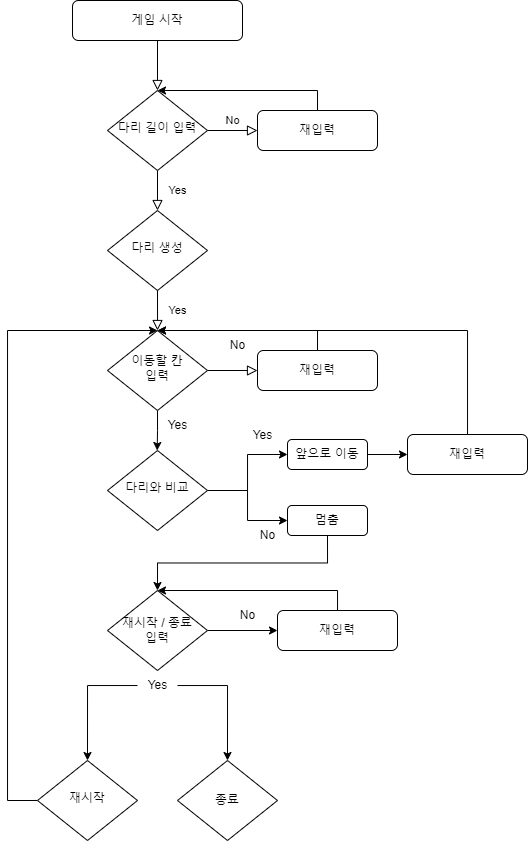

The diagram above was exported from draw.io. Its source (the exported page's mxGraphModel, read from the mxfile embedded in the PNG):
<mxGraphModel dx="941" dy="526" grid="1" gridSize="10" guides="1" tooltips="1" connect="1" arrows="1" fold="1" page="1" pageScale="1" pageWidth="827" pageHeight="1169" math="0" shadow="0">
  <root>
    <mxCell id="WIyWlLk6GJQsqaUBKTNV-0" />
    <mxCell id="WIyWlLk6GJQsqaUBKTNV-1" parent="WIyWlLk6GJQsqaUBKTNV-0" />
    <mxCell id="WIyWlLk6GJQsqaUBKTNV-2" value="" style="rounded=0;html=1;jettySize=auto;orthogonalLoop=1;fontSize=11;endArrow=block;endFill=0;endSize=8;strokeWidth=1;shadow=0;labelBackgroundColor=none;edgeStyle=orthogonalEdgeStyle;" parent="WIyWlLk6GJQsqaUBKTNV-1" source="WIyWlLk6GJQsqaUBKTNV-3" target="WIyWlLk6GJQsqaUBKTNV-6" edge="1">
      <mxGeometry relative="1" as="geometry" />
    </mxCell>
    <mxCell id="WIyWlLk6GJQsqaUBKTNV-3" value="게임 시작" style="rounded=1;whiteSpace=wrap;html=1;fontSize=12;glass=0;strokeWidth=1;shadow=0;" parent="WIyWlLk6GJQsqaUBKTNV-1" vertex="1">
      <mxGeometry x="135" y="80" width="170" height="40" as="geometry" />
    </mxCell>
    <mxCell id="WIyWlLk6GJQsqaUBKTNV-4" value="Yes" style="rounded=0;html=1;jettySize=auto;orthogonalLoop=1;fontSize=11;endArrow=block;endFill=0;endSize=8;strokeWidth=1;shadow=0;labelBackgroundColor=none;edgeStyle=orthogonalEdgeStyle;" parent="WIyWlLk6GJQsqaUBKTNV-1" source="WIyWlLk6GJQsqaUBKTNV-6" target="WIyWlLk6GJQsqaUBKTNV-10" edge="1">
      <mxGeometry y="20" relative="1" as="geometry">
        <mxPoint as="offset" />
        <Array as="points">
          <mxPoint x="220" y="290" />
          <mxPoint x="220" y="290" />
        </Array>
      </mxGeometry>
    </mxCell>
    <mxCell id="WIyWlLk6GJQsqaUBKTNV-5" value="No" style="edgeStyle=orthogonalEdgeStyle;rounded=0;html=1;jettySize=auto;orthogonalLoop=1;fontSize=11;endArrow=block;endFill=0;endSize=8;strokeWidth=1;shadow=0;labelBackgroundColor=none;" parent="WIyWlLk6GJQsqaUBKTNV-1" source="WIyWlLk6GJQsqaUBKTNV-6" target="WIyWlLk6GJQsqaUBKTNV-7" edge="1">
      <mxGeometry y="10" relative="1" as="geometry">
        <mxPoint as="offset" />
      </mxGeometry>
    </mxCell>
    <mxCell id="WIyWlLk6GJQsqaUBKTNV-6" value="다리 길이 입력" style="rhombus;whiteSpace=wrap;html=1;shadow=0;fontFamily=Helvetica;fontSize=12;align=center;strokeWidth=1;spacing=6;spacingTop=-4;" parent="WIyWlLk6GJQsqaUBKTNV-1" vertex="1">
      <mxGeometry x="170" y="170" width="100" height="80" as="geometry" />
    </mxCell>
    <mxCell id="33SA7qaWJzyodF1Va6v6-7" style="edgeStyle=orthogonalEdgeStyle;rounded=0;orthogonalLoop=1;jettySize=auto;html=1;exitX=0.5;exitY=0;exitDx=0;exitDy=0;entryX=0.5;entryY=0;entryDx=0;entryDy=0;" edge="1" parent="WIyWlLk6GJQsqaUBKTNV-1" source="WIyWlLk6GJQsqaUBKTNV-7" target="WIyWlLk6GJQsqaUBKTNV-6">
      <mxGeometry relative="1" as="geometry" />
    </mxCell>
    <mxCell id="WIyWlLk6GJQsqaUBKTNV-7" value="재입력" style="rounded=1;whiteSpace=wrap;html=1;fontSize=12;glass=0;strokeWidth=1;shadow=0;" parent="WIyWlLk6GJQsqaUBKTNV-1" vertex="1">
      <mxGeometry x="320" y="190" width="120" height="40" as="geometry" />
    </mxCell>
    <mxCell id="WIyWlLk6GJQsqaUBKTNV-9" value="Yes" style="edgeStyle=orthogonalEdgeStyle;rounded=0;html=1;jettySize=auto;orthogonalLoop=1;fontSize=11;endArrow=block;endFill=0;endSize=8;strokeWidth=1;shadow=0;labelBackgroundColor=none;exitX=1;exitY=0.5;exitDx=0;exitDy=0;" parent="WIyWlLk6GJQsqaUBKTNV-1" source="33SA7qaWJzyodF1Va6v6-3" target="WIyWlLk6GJQsqaUBKTNV-12" edge="1">
      <mxGeometry x="-1" y="67" relative="1" as="geometry">
        <mxPoint x="-30" y="7" as="offset" />
        <mxPoint x="310" y="330" as="sourcePoint" />
        <Array as="points">
          <mxPoint x="360" y="450" />
          <mxPoint x="360" y="450" />
        </Array>
      </mxGeometry>
    </mxCell>
    <mxCell id="WIyWlLk6GJQsqaUBKTNV-10" value="다리 생성" style="rhombus;whiteSpace=wrap;html=1;shadow=0;fontFamily=Helvetica;fontSize=12;align=center;strokeWidth=1;spacing=6;spacingTop=-4;" parent="WIyWlLk6GJQsqaUBKTNV-1" vertex="1">
      <mxGeometry x="170" y="290" width="100" height="80" as="geometry" />
    </mxCell>
    <mxCell id="33SA7qaWJzyodF1Va6v6-6" style="edgeStyle=orthogonalEdgeStyle;rounded=0;orthogonalLoop=1;jettySize=auto;html=1;exitX=0.5;exitY=0;exitDx=0;exitDy=0;entryX=0.5;entryY=0;entryDx=0;entryDy=0;" edge="1" parent="WIyWlLk6GJQsqaUBKTNV-1" source="WIyWlLk6GJQsqaUBKTNV-12" target="33SA7qaWJzyodF1Va6v6-3">
      <mxGeometry relative="1" as="geometry" />
    </mxCell>
    <mxCell id="WIyWlLk6GJQsqaUBKTNV-12" value="재입력" style="rounded=1;whiteSpace=wrap;html=1;fontSize=12;glass=0;strokeWidth=1;shadow=0;" parent="WIyWlLk6GJQsqaUBKTNV-1" vertex="1">
      <mxGeometry x="320" y="430" width="120" height="40" as="geometry" />
    </mxCell>
    <mxCell id="33SA7qaWJzyodF1Va6v6-0" value="" style="rounded=0;html=1;jettySize=auto;orthogonalLoop=1;fontSize=11;endArrow=block;endFill=0;endSize=8;strokeWidth=1;shadow=0;labelBackgroundColor=none;edgeStyle=orthogonalEdgeStyle;exitX=0.5;exitY=1;exitDx=0;exitDy=0;" edge="1" parent="WIyWlLk6GJQsqaUBKTNV-1" source="WIyWlLk6GJQsqaUBKTNV-10">
      <mxGeometry relative="1" as="geometry">
        <mxPoint x="219.66" y="380" as="sourcePoint" />
        <mxPoint x="220" y="410" as="targetPoint" />
        <Array as="points">
          <mxPoint x="220" y="400" />
          <mxPoint x="220" y="400" />
        </Array>
      </mxGeometry>
    </mxCell>
    <mxCell id="33SA7qaWJzyodF1Va6v6-8" style="edgeStyle=orthogonalEdgeStyle;rounded=0;orthogonalLoop=1;jettySize=auto;html=1;exitX=0.5;exitY=1;exitDx=0;exitDy=0;" edge="1" parent="WIyWlLk6GJQsqaUBKTNV-1" source="33SA7qaWJzyodF1Va6v6-3">
      <mxGeometry relative="1" as="geometry">
        <mxPoint x="219.68965517241372" y="530" as="targetPoint" />
      </mxGeometry>
    </mxCell>
    <mxCell id="33SA7qaWJzyodF1Va6v6-3" value="이동할 칸&lt;br&gt;입력" style="rhombus;whiteSpace=wrap;html=1;shadow=0;fontFamily=Helvetica;fontSize=12;align=center;strokeWidth=1;spacing=6;spacingTop=-4;" vertex="1" parent="WIyWlLk6GJQsqaUBKTNV-1">
      <mxGeometry x="170" y="410" width="100" height="80" as="geometry" />
    </mxCell>
    <mxCell id="33SA7qaWJzyodF1Va6v6-5" value="No" style="text;html=1;align=center;verticalAlign=middle;resizable=0;points=[];autosize=1;strokeColor=none;fillColor=none;" vertex="1" parent="WIyWlLk6GJQsqaUBKTNV-1">
      <mxGeometry x="280" y="410" width="40" height="30" as="geometry" />
    </mxCell>
    <mxCell id="33SA7qaWJzyodF1Va6v6-10" value="Yes" style="text;html=1;align=center;verticalAlign=middle;resizable=0;points=[];autosize=1;strokeColor=none;fillColor=none;" vertex="1" parent="WIyWlLk6GJQsqaUBKTNV-1">
      <mxGeometry x="220" y="490" width="40" height="30" as="geometry" />
    </mxCell>
    <mxCell id="33SA7qaWJzyodF1Va6v6-12" style="edgeStyle=orthogonalEdgeStyle;rounded=0;orthogonalLoop=1;jettySize=auto;html=1;entryX=0;entryY=0.5;entryDx=0;entryDy=0;" edge="1" parent="WIyWlLk6GJQsqaUBKTNV-1" source="33SA7qaWJzyodF1Va6v6-11" target="33SA7qaWJzyodF1Va6v6-13">
      <mxGeometry relative="1" as="geometry">
        <mxPoint x="320" y="540" as="targetPoint" />
        <Array as="points">
          <mxPoint x="310" y="570" />
          <mxPoint x="310" y="534" />
        </Array>
      </mxGeometry>
    </mxCell>
    <mxCell id="33SA7qaWJzyodF1Va6v6-18" style="edgeStyle=orthogonalEdgeStyle;rounded=0;orthogonalLoop=1;jettySize=auto;html=1;" edge="1" parent="WIyWlLk6GJQsqaUBKTNV-1" source="33SA7qaWJzyodF1Va6v6-11">
      <mxGeometry relative="1" as="geometry">
        <mxPoint x="350" y="600" as="targetPoint" />
      </mxGeometry>
    </mxCell>
    <mxCell id="33SA7qaWJzyodF1Va6v6-11" value="다리와 비교" style="rhombus;whiteSpace=wrap;html=1;shadow=0;fontFamily=Helvetica;fontSize=12;align=center;strokeWidth=1;spacing=6;spacingTop=-4;" vertex="1" parent="WIyWlLk6GJQsqaUBKTNV-1">
      <mxGeometry x="170" y="530" width="100" height="80" as="geometry" />
    </mxCell>
    <mxCell id="33SA7qaWJzyodF1Va6v6-30" style="edgeStyle=orthogonalEdgeStyle;rounded=0;orthogonalLoop=1;jettySize=auto;html=1;" edge="1" parent="WIyWlLk6GJQsqaUBKTNV-1" source="33SA7qaWJzyodF1Va6v6-13">
      <mxGeometry relative="1" as="geometry">
        <mxPoint x="470" y="534" as="targetPoint" />
      </mxGeometry>
    </mxCell>
    <mxCell id="33SA7qaWJzyodF1Va6v6-13" value="앞으로 이동" style="rounded=1;whiteSpace=wrap;html=1;" vertex="1" parent="WIyWlLk6GJQsqaUBKTNV-1">
      <mxGeometry x="350" y="519" width="80" height="30" as="geometry" />
    </mxCell>
    <mxCell id="33SA7qaWJzyodF1Va6v6-15" value="Yes" style="text;html=1;align=center;verticalAlign=middle;resizable=0;points=[];autosize=1;strokeColor=none;fillColor=none;" vertex="1" parent="WIyWlLk6GJQsqaUBKTNV-1">
      <mxGeometry x="305" y="500" width="40" height="30" as="geometry" />
    </mxCell>
    <mxCell id="33SA7qaWJzyodF1Va6v6-22" style="edgeStyle=orthogonalEdgeStyle;rounded=0;orthogonalLoop=1;jettySize=auto;html=1;exitX=0.5;exitY=1;exitDx=0;exitDy=0;" edge="1" parent="WIyWlLk6GJQsqaUBKTNV-1" source="33SA7qaWJzyodF1Va6v6-19">
      <mxGeometry relative="1" as="geometry">
        <mxPoint x="220" y="670" as="targetPoint" />
      </mxGeometry>
    </mxCell>
    <mxCell id="33SA7qaWJzyodF1Va6v6-19" value="멈춤" style="rounded=1;whiteSpace=wrap;html=1;" vertex="1" parent="WIyWlLk6GJQsqaUBKTNV-1">
      <mxGeometry x="350" y="585" width="80" height="30" as="geometry" />
    </mxCell>
    <mxCell id="33SA7qaWJzyodF1Va6v6-20" value="No" style="text;html=1;align=center;verticalAlign=middle;resizable=0;points=[];autosize=1;strokeColor=none;fillColor=none;" vertex="1" parent="WIyWlLk6GJQsqaUBKTNV-1">
      <mxGeometry x="310" y="600" width="40" height="30" as="geometry" />
    </mxCell>
    <mxCell id="33SA7qaWJzyodF1Va6v6-33" style="edgeStyle=orthogonalEdgeStyle;rounded=0;orthogonalLoop=1;jettySize=auto;html=1;" edge="1" parent="WIyWlLk6GJQsqaUBKTNV-1" source="33SA7qaWJzyodF1Va6v6-23">
      <mxGeometry relative="1" as="geometry">
        <mxPoint x="340" y="710" as="targetPoint" />
      </mxGeometry>
    </mxCell>
    <mxCell id="33SA7qaWJzyodF1Va6v6-23" value="재시작 / 종료&lt;br&gt;입력" style="rhombus;whiteSpace=wrap;html=1;" vertex="1" parent="WIyWlLk6GJQsqaUBKTNV-1">
      <mxGeometry x="170" y="670" width="100" height="80" as="geometry" />
    </mxCell>
    <mxCell id="33SA7qaWJzyodF1Va6v6-32" style="edgeStyle=orthogonalEdgeStyle;rounded=0;orthogonalLoop=1;jettySize=auto;html=1;" edge="1" parent="WIyWlLk6GJQsqaUBKTNV-1" source="33SA7qaWJzyodF1Va6v6-31">
      <mxGeometry relative="1" as="geometry">
        <mxPoint x="220" y="410" as="targetPoint" />
        <Array as="points">
          <mxPoint x="530" y="410" />
          <mxPoint x="220" y="410" />
        </Array>
      </mxGeometry>
    </mxCell>
    <mxCell id="33SA7qaWJzyodF1Va6v6-31" value="재입력" style="rounded=1;whiteSpace=wrap;html=1;fontSize=12;glass=0;strokeWidth=1;shadow=0;" vertex="1" parent="WIyWlLk6GJQsqaUBKTNV-1">
      <mxGeometry x="470" y="514" width="120" height="40" as="geometry" />
    </mxCell>
    <mxCell id="33SA7qaWJzyodF1Va6v6-41" style="edgeStyle=orthogonalEdgeStyle;rounded=0;orthogonalLoop=1;jettySize=auto;html=1;" edge="1" parent="WIyWlLk6GJQsqaUBKTNV-1" source="33SA7qaWJzyodF1Va6v6-35">
      <mxGeometry relative="1" as="geometry">
        <mxPoint x="290" y="840" as="targetPoint" />
      </mxGeometry>
    </mxCell>
    <mxCell id="33SA7qaWJzyodF1Va6v6-42" style="edgeStyle=orthogonalEdgeStyle;rounded=0;orthogonalLoop=1;jettySize=auto;html=1;" edge="1" parent="WIyWlLk6GJQsqaUBKTNV-1" source="33SA7qaWJzyodF1Va6v6-35">
      <mxGeometry relative="1" as="geometry">
        <mxPoint x="150" y="840" as="targetPoint" />
      </mxGeometry>
    </mxCell>
    <mxCell id="33SA7qaWJzyodF1Va6v6-35" value="Yes" style="text;html=1;align=center;verticalAlign=middle;resizable=0;points=[];autosize=1;strokeColor=none;fillColor=none;" vertex="1" parent="WIyWlLk6GJQsqaUBKTNV-1">
      <mxGeometry x="200" y="750" width="40" height="30" as="geometry" />
    </mxCell>
    <mxCell id="33SA7qaWJzyodF1Va6v6-36" value="No" style="text;html=1;align=center;verticalAlign=middle;resizable=0;points=[];autosize=1;strokeColor=none;fillColor=none;" vertex="1" parent="WIyWlLk6GJQsqaUBKTNV-1">
      <mxGeometry x="290" y="680" width="40" height="30" as="geometry" />
    </mxCell>
    <mxCell id="33SA7qaWJzyodF1Va6v6-38" style="edgeStyle=orthogonalEdgeStyle;rounded=0;orthogonalLoop=1;jettySize=auto;html=1;entryX=0.5;entryY=0;entryDx=0;entryDy=0;" edge="1" parent="WIyWlLk6GJQsqaUBKTNV-1" source="33SA7qaWJzyodF1Va6v6-37" target="33SA7qaWJzyodF1Va6v6-23">
      <mxGeometry relative="1" as="geometry">
        <Array as="points">
          <mxPoint x="400" y="670" />
        </Array>
      </mxGeometry>
    </mxCell>
    <mxCell id="33SA7qaWJzyodF1Va6v6-37" value="재입력" style="rounded=1;whiteSpace=wrap;html=1;fontSize=12;glass=0;strokeWidth=1;shadow=0;" vertex="1" parent="WIyWlLk6GJQsqaUBKTNV-1">
      <mxGeometry x="340" y="690" width="120" height="40" as="geometry" />
    </mxCell>
    <mxCell id="33SA7qaWJzyodF1Va6v6-45" style="edgeStyle=orthogonalEdgeStyle;rounded=0;orthogonalLoop=1;jettySize=auto;html=1;entryX=0.5;entryY=0;entryDx=0;entryDy=0;" edge="1" parent="WIyWlLk6GJQsqaUBKTNV-1" source="33SA7qaWJzyodF1Va6v6-43" target="33SA7qaWJzyodF1Va6v6-3">
      <mxGeometry relative="1" as="geometry">
        <Array as="points">
          <mxPoint x="70" y="880" />
          <mxPoint x="70" y="410" />
        </Array>
      </mxGeometry>
    </mxCell>
    <mxCell id="33SA7qaWJzyodF1Va6v6-43" value="재시작" style="rhombus;whiteSpace=wrap;html=1;shadow=0;fontFamily=Helvetica;fontSize=12;align=center;strokeWidth=1;spacing=6;spacingTop=-4;" vertex="1" parent="WIyWlLk6GJQsqaUBKTNV-1">
      <mxGeometry x="100" y="840" width="100" height="80" as="geometry" />
    </mxCell>
    <mxCell id="33SA7qaWJzyodF1Va6v6-44" value="종료" style="rhombus;whiteSpace=wrap;html=1;" vertex="1" parent="WIyWlLk6GJQsqaUBKTNV-1">
      <mxGeometry x="240" y="840" width="100" height="80" as="geometry" />
    </mxCell>
  </root>
</mxGraphModel>